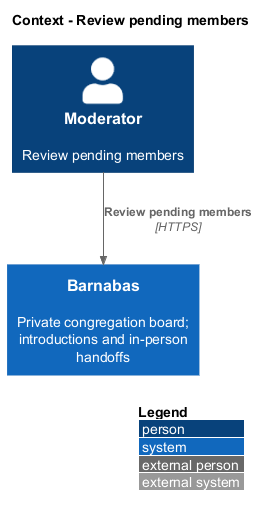

The diagram above was rendered by PlantUML. Its source (embedded in the PNG):
@startuml
!include <C4/C4_Context>
LAYOUT_WITH_LEGEND()
title Context - Review pending members
Person(actor, "Moderator", "Review pending members")
System(barnabas, "Barnabas", "Private congregation board; introductions and in-person handoffs")
Rel(actor, barnabas, "Review pending members", "HTTPS")
@enduml